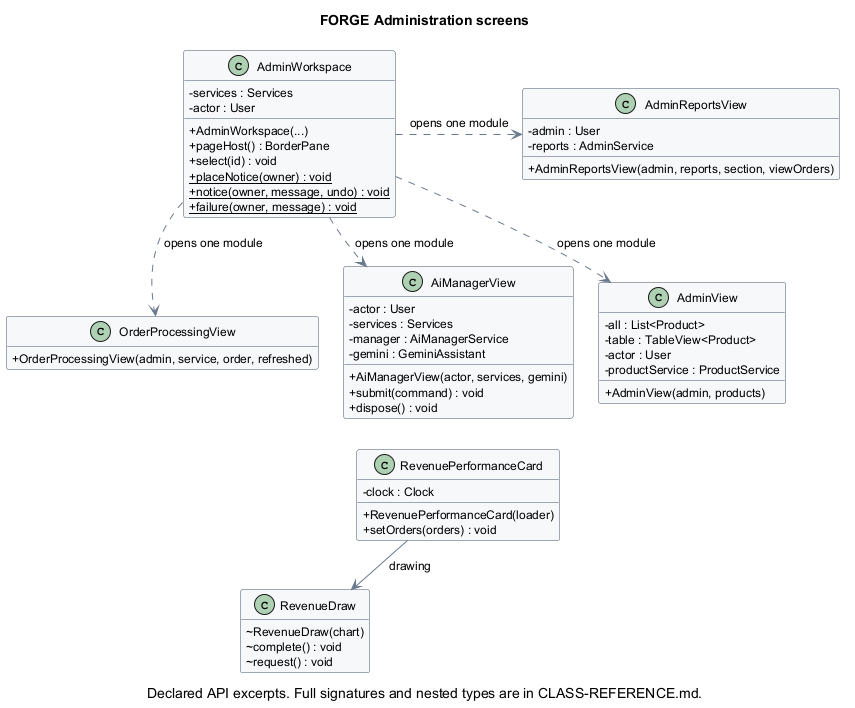

The diagram above was rendered by PlantUML. Its source (embedded in the PNG):
@startuml 12_admin_screens
!pragma layout smetana
skinparam classAttributeIconSize 0
skinparam shadowing false
skinparam backgroundColor white
skinparam defaultFontName SansSerif
skinparam defaultFontSize 12
skinparam classBackgroundColor #F7F8FA
skinparam classBorderColor #455568
skinparam ArrowColor #697A8D
skinparam packageStyle rectangle
skinparam nodesep 25
skinparam ranksep 30
hide empty members
title FORGE Administration screens
caption Declared API excerpts. Full signatures and nested types are in CLASS-REFERENCE.md.
class "AdminWorkspace" as edu_course_shop_ui_AdminWorkspace {
  -services : Services
  -actor : User
  +AdminWorkspace(...)
  +pageHost() : BorderPane
  +select(id) : void
  {static} +placeNotice(owner) : void
  {static} +notice(owner, message, undo) : void
  {static} +failure(owner, message) : void
}
class "AdminReportsView" as edu_course_shop_ui_AdminReportsView {
  -admin : User
  -reports : AdminService
  +AdminReportsView(admin, reports, section, viewOrders)
}
class "AdminView" as edu_course_shop_ui_AdminView {
  -all : List<Product>
  -table : TableView<Product>
  -actor : User
  -productService : ProductService
  +AdminView(admin, products)
}
class "OrderProcessingView" as edu_course_shop_ui_OrderProcessingView {
  +OrderProcessingView(admin, service, order, refreshed)
}
class "AiManagerView" as edu_course_shop_ui_AiManagerView {
  -actor : User
  -services : Services
  -manager : AiManagerService
  -gemini : GeminiAssistant
  +AiManagerView(actor, services, gemini)
  +submit(command) : void
  +dispose() : void
}
class "RevenuePerformanceCard" as edu_course_shop_ui_RevenuePerformanceCard {
  -clock : Clock
  +RevenuePerformanceCard(loader)
  +setOrders(orders) : void
}
class "RevenueDraw" as edu_course_shop_ui_RevenueDraw {
  ~RevenueDraw(chart)
  ~complete() : void
  ~request() : void
}
edu_course_shop_ui_AdminReportsView -[hidden]down-> edu_course_shop_ui_AiManagerView
edu_course_shop_ui_AdminReportsView -[hidden]right-> edu_course_shop_ui_AdminView
edu_course_shop_ui_AdminView -[hidden]down-> edu_course_shop_ui_RevenuePerformanceCard
edu_course_shop_ui_AdminWorkspace -[hidden]down-> edu_course_shop_ui_OrderProcessingView
edu_course_shop_ui_AdminWorkspace -[hidden]right-> edu_course_shop_ui_AdminReportsView
edu_course_shop_ui_AdminWorkspace ..> edu_course_shop_ui_AdminReportsView : opens one module
edu_course_shop_ui_AdminWorkspace ..> edu_course_shop_ui_AdminView : opens one module
edu_course_shop_ui_AdminWorkspace ..> edu_course_shop_ui_AiManagerView : opens one module
edu_course_shop_ui_AdminWorkspace ..> edu_course_shop_ui_OrderProcessingView : opens one module
edu_course_shop_ui_AiManagerView -[hidden]right-> edu_course_shop_ui_RevenuePerformanceCard
edu_course_shop_ui_OrderProcessingView -[hidden]down-> edu_course_shop_ui_RevenueDraw
edu_course_shop_ui_OrderProcessingView -[hidden]right-> edu_course_shop_ui_AiManagerView
edu_course_shop_ui_RevenuePerformanceCard --> edu_course_shop_ui_RevenueDraw : drawing
@enduml